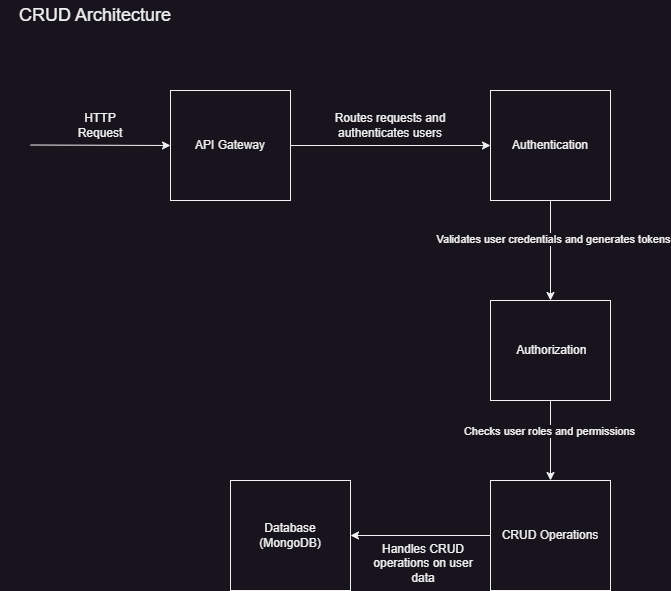

The diagram above was exported from draw.io. Its source (the exported page's mxGraphModel, read from the mxfile embedded in the PNG):
<mxGraphModel dx="1100" dy="618" grid="1" gridSize="10" guides="1" tooltips="1" connect="1" arrows="1" fold="1" page="1" pageScale="1" pageWidth="850" pageHeight="1100" math="0" shadow="0">
  <root>
    <mxCell id="0" />
    <mxCell id="1" parent="0" />
    <mxCell id="t1oXrht1glA-P8SuIA5l-1" value="" style="rounded=0;whiteSpace=wrap;html=1;" vertex="1" parent="1">
      <mxGeometry x="90" y="240" width="100" height="180" as="geometry" />
    </mxCell>
    <mxCell id="t1oXrht1glA-P8SuIA5l-2" value="Clients" style="text;html=1;strokeColor=none;fillColor=none;align=center;verticalAlign=middle;whiteSpace=wrap;rounded=0;" vertex="1" parent="1">
      <mxGeometry x="110" y="200" width="60" height="30" as="geometry" />
    </mxCell>
    <mxCell id="t1oXrht1glA-P8SuIA5l-3" value="WEB" style="rounded=0;whiteSpace=wrap;html=1;" vertex="1" parent="1">
      <mxGeometry x="105" y="260" width="70" height="40" as="geometry" />
    </mxCell>
    <mxCell id="t1oXrht1glA-P8SuIA5l-4" value="Mobile" style="rounded=0;whiteSpace=wrap;html=1;" vertex="1" parent="1">
      <mxGeometry x="105" y="310" width="70" height="40" as="geometry" />
    </mxCell>
    <mxCell id="t1oXrht1glA-P8SuIA5l-5" value="Others" style="rounded=0;whiteSpace=wrap;html=1;" vertex="1" parent="1">
      <mxGeometry x="105" y="360" width="70" height="40" as="geometry" />
    </mxCell>
    <mxCell id="t1oXrht1glA-P8SuIA5l-6" value="" style="endArrow=classic;html=1;rounded=0;exitX=1;exitY=0.5;exitDx=0;exitDy=0;entryX=0;entryY=0.5;entryDx=0;entryDy=0;startArrow=classic;startFill=1;" edge="1" parent="1" source="t1oXrht1glA-P8SuIA5l-1" target="t1oXrht1glA-P8SuIA5l-7">
      <mxGeometry width="50" height="50" relative="1" as="geometry">
        <mxPoint x="424" y="320" as="sourcePoint" />
        <mxPoint x="364" y="330" as="targetPoint" />
      </mxGeometry>
    </mxCell>
    <mxCell id="t1oXrht1glA-P8SuIA5l-13" style="edgeStyle=orthogonalEdgeStyle;rounded=0;orthogonalLoop=1;jettySize=auto;html=1;entryX=0;entryY=0.5;entryDx=0;entryDy=0;" edge="1" parent="1" source="t1oXrht1glA-P8SuIA5l-7" target="t1oXrht1glA-P8SuIA5l-10">
      <mxGeometry relative="1" as="geometry" />
    </mxCell>
    <mxCell id="t1oXrht1glA-P8SuIA5l-7" value="VPS / Local Server / Server" style="rounded=0;whiteSpace=wrap;html=1;" vertex="1" parent="1">
      <mxGeometry x="329" y="240" width="120" height="180" as="geometry" />
    </mxCell>
    <mxCell id="t1oXrht1glA-P8SuIA5l-8" value="HTTP Request/Response" style="text;html=1;strokeColor=none;fillColor=none;align=center;verticalAlign=middle;whiteSpace=wrap;rounded=0;" vertex="1" parent="1">
      <mxGeometry x="234" y="290" width="60" height="30" as="geometry" />
    </mxCell>
    <mxCell id="t1oXrht1glA-P8SuIA5l-19" style="edgeStyle=orthogonalEdgeStyle;rounded=0;orthogonalLoop=1;jettySize=auto;html=1;entryX=0.5;entryY=0;entryDx=0;entryDy=0;" edge="1" parent="1" source="t1oXrht1glA-P8SuIA5l-10" target="t1oXrht1glA-P8SuIA5l-16">
      <mxGeometry relative="1" as="geometry" />
    </mxCell>
    <mxCell id="t1oXrht1glA-P8SuIA5l-10" value="Kubernetes Cluster" style="rounded=0;whiteSpace=wrap;html=1;" vertex="1" parent="1">
      <mxGeometry x="554" y="240" width="120" height="180" as="geometry" />
    </mxCell>
    <mxCell id="t1oXrht1glA-P8SuIA5l-15" value="Host Kubernetes" style="text;html=1;strokeColor=none;fillColor=none;align=center;verticalAlign=middle;whiteSpace=wrap;rounded=0;" vertex="1" parent="1">
      <mxGeometry x="474" y="290" width="60" height="30" as="geometry" />
    </mxCell>
    <mxCell id="t1oXrht1glA-P8SuIA5l-16" value="" style="rounded=0;whiteSpace=wrap;html=1;" vertex="1" parent="1">
      <mxGeometry x="441.5" y="530" width="345" height="250" as="geometry" />
    </mxCell>
    <mxCell id="t1oXrht1glA-P8SuIA5l-17" value="Node" style="text;html=1;strokeColor=none;fillColor=none;align=center;verticalAlign=middle;whiteSpace=wrap;rounded=0;" vertex="1" parent="1">
      <mxGeometry x="441.5" y="530" width="60" height="30" as="geometry" />
    </mxCell>
    <mxCell id="t1oXrht1glA-P8SuIA5l-18" value="" style="rounded=0;whiteSpace=wrap;html=1;" vertex="1" parent="1">
      <mxGeometry x="464" y="560" width="300" height="200" as="geometry" />
    </mxCell>
    <mxCell id="t1oXrht1glA-P8SuIA5l-20" value="Pod" style="text;html=1;strokeColor=none;fillColor=none;align=center;verticalAlign=middle;whiteSpace=wrap;rounded=0;" vertex="1" parent="1">
      <mxGeometry x="464" y="560" width="60" height="30" as="geometry" />
    </mxCell>
    <mxCell id="t1oXrht1glA-P8SuIA5l-21" value="CRUD Service" style="rounded=0;whiteSpace=wrap;html=1;" vertex="1" parent="1">
      <mxGeometry x="484" y="590" width="120" height="140" as="geometry" />
    </mxCell>
    <mxCell id="t1oXrht1glA-P8SuIA5l-22" value="Mongodb" style="rounded=0;whiteSpace=wrap;html=1;" vertex="1" parent="1">
      <mxGeometry x="624" y="590" width="120" height="140" as="geometry" />
    </mxCell>
    <mxCell id="t1oXrht1glA-P8SuIA5l-23" value="Container" style="text;html=1;strokeColor=none;fillColor=none;align=center;verticalAlign=middle;whiteSpace=wrap;rounded=0;" vertex="1" parent="1">
      <mxGeometry x="514" y="590" width="60" height="30" as="geometry" />
    </mxCell>
    <mxCell id="t1oXrht1glA-P8SuIA5l-24" value="Container" style="text;html=1;strokeColor=none;fillColor=none;align=center;verticalAlign=middle;whiteSpace=wrap;rounded=0;" vertex="1" parent="1">
      <mxGeometry x="654" y="590" width="60" height="30" as="geometry" />
    </mxCell>
    <mxCell id="t1oXrht1glA-P8SuIA5l-27" value="&lt;font style=&quot;font-size: 18px;&quot;&gt;App Architecture&lt;/font&gt;" style="text;html=1;strokeColor=none;fillColor=none;align=center;verticalAlign=middle;whiteSpace=wrap;rounded=0;" vertex="1" parent="1">
      <mxGeometry x="60" y="150" width="190" height="30" as="geometry" />
    </mxCell>
  </root>
</mxGraphModel>